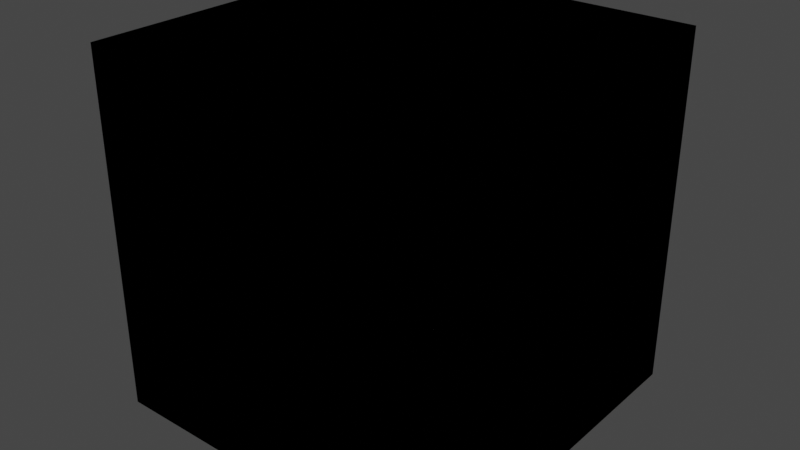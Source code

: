 # Source: library.blend  (saved by Blender 3.3.6; exported with 4.5.12 LTS)
import bpy
from mathutils import Matrix  # noqa: F401  (used for matrix-valued properties, if any)

bpy.ops.wm.read_factory_settings(use_empty=True)
scene = bpy.context.scene
scene.name = 'Scene'

# ---- collections
col_collection = bpy.data.collections.new('Collection'); scene.collection.children.link(col_collection)

# ---- world
world_world = bpy.data.worlds.new('World'); scene.world = world_world
world_world.use_nodes = True; world_world.node_tree.nodes.clear()
_N = world_world.node_tree.nodes; _L = world_world.node_tree.links
n0 = _N.new('ShaderNodeOutputWorld'); n0.name = 'World Output'; n0.location = (300, 300)
n1 = _N.new('ShaderNodeBackground'); n1.name = 'Background'; n1.location = (10, 300)
n1.inputs[0].default_value = (0.05088, 0.05088, 0.05088, 1.0)
_L.new(n1.outputs[0], n0.inputs[0])
n0.is_active_output = True
world_world.color = (0.05088, 0.05088, 0.05088)
world_world.use_sun_shadow = False
world_world.sun_shadow_jitter_overblur = 0.0

# ---- meshes
me_cube = bpy.data.meshes.new('Cube')
me_cube.from_pydata([(-1.0, -1.0, -1.0), (-1.0, -1.0, 1.0), (-1.0, 1.0, -1.0), (-1.0, 1.0, 1.0), (1.0, -1.0, -1.0), (1.0, -1.0, 1.0), (1.0, 1.0, -1.0), (1.0, 1.0, 1.0)], [], [(0, 1, 3, 2), (2, 3, 7, 6), (6, 7, 5, 4), (4, 5, 1, 0), (2, 6, 4, 0), (7, 3, 1, 5)])
_uv = me_cube.uv_layers.new(name='UVMap')
_uv.uv.foreach_set('vector', [0.375, 0.0, 0.625, 0.0, 0.625, 0.25, 0.375, 0.25, 0.375, 0.25, 0.625, 0.25, 0.625, 0.5, 0.375, 0.5, 0.375, 0.5, 0.625, 0.5, 0.625, 0.75, 0.375, 0.75, 0.375, 0.75, 0.625, 0.75, 0.625, 1.0, 0.375, 1.0, 0.125, 0.5, 0.375, 0.5, 0.375, 0.75, 0.125, 0.75, 0.625, 0.5, 0.875, 0.5, 0.875, 0.75, 0.625, 0.75])
me_cube.update()
me_cube_001 = bpy.data.meshes.new('Cube.001')
me_cube_001.from_pydata([(-1.0, -1.0, -1.0), (-1.0, -1.0, 1.0), (-1.0, 1.0, -1.0), (-1.0, 1.0, 1.0), (1.0, -1.0, -1.0), (1.0, -1.0, 1.0), (1.0, 1.0, -1.0), (1.0, 1.0, 1.0)], [], [(0, 1, 3, 2), (2, 3, 7, 6), (6, 7, 5, 4), (4, 5, 1, 0), (2, 6, 4, 0), (7, 3, 1, 5)])
_uv = me_cube_001.uv_layers.new(name='UVMap')
_uv.uv.foreach_set('vector', [0.375, 0.0, 0.625, 0.0, 0.625, 0.25, 0.375, 0.25, 0.375, 0.25, 0.625, 0.25, 0.625, 0.5, 0.375, 0.5, 0.375, 0.5, 0.625, 0.5, 0.625, 0.75, 0.375, 0.75, 0.375, 0.75, 0.625, 0.75, 0.625, 1.0, 0.375, 1.0, 0.125, 0.5, 0.375, 0.5, 0.375, 0.75, 0.125, 0.75, 0.625, 0.5, 0.875, 0.5, 0.875, 0.75, 0.625, 0.75])
me_cube_001.update()
me_cube_002 = bpy.data.meshes.new('Cube.002')
me_cube_002.from_pydata([(-1.0, -1.0, -1.0), (-1.0, -1.0, 1.0), (-1.0, 1.0, -1.0), (-1.0, 1.0, 1.0), (1.0, -1.0, -1.0), (1.0, -1.0, 1.0), (1.0, 1.0, -1.0), (1.0, 1.0, 1.0)], [], [(0, 1, 3, 2), (2, 3, 7, 6), (6, 7, 5, 4), (4, 5, 1, 0), (2, 6, 4, 0), (7, 3, 1, 5)])
_uv = me_cube_002.uv_layers.new(name='UVMap')
_uv.uv.foreach_set('vector', [0.375, 0.0, 0.625, 0.0, 0.625, 0.25, 0.375, 0.25, 0.375, 0.25, 0.625, 0.25, 0.625, 0.5, 0.375, 0.5, 0.375, 0.5, 0.625, 0.5, 0.625, 0.75, 0.375, 0.75, 0.375, 0.75, 0.625, 0.75, 0.625, 1.0, 0.375, 1.0, 0.125, 0.5, 0.375, 0.5, 0.375, 0.75, 0.125, 0.75, 0.625, 0.5, 0.875, 0.5, 0.875, 0.75, 0.625, 0.75])
me_cube_002.update()

# ---- objects
ob_base_1_door = bpy.data.objects.new('Base_1_Door', me_cube)
ob_tall_starter = bpy.data.objects.new('Tall Starter', me_cube_001)
ob_modern_island = bpy.data.objects.new('Modern Island', me_cube_002)

# ---- transforms, parenting, visibility, modifiers, constraints
ob_base_1_door.location = (0.0, 0.0, 0.0)
ob_tall_starter.location = (0.0, 0.0, 0.0)
ob_modern_island.location = (0.0, 0.0, 0.0)

# ---- collection membership
col_collection.objects.link(ob_base_1_door)
col_collection.objects.link(ob_tall_starter)
col_collection.objects.link(ob_modern_island)

# ---- scene / render settings (as saved in the file)
scene.frame_start = 1; scene.frame_end = 250; scene.frame_set(1)
scene.render.engine = 'BLENDER_EEVEE_NEXT'
scene.cycles.sampling_pattern = 'TABULATED_SOBOL'
scene.cycles.use_light_tree = False
scene.eevee.use_gtao = True
scene.eevee.use_raytracing = True
scene.view_settings.view_transform = 'Filmic'
bpy.context.view_layer.update()

# ---- added for rendering (the .blend has no active camera and no usable light): camera, sun
cam_auto = bpy.data.cameras.new('AutoCamera')
cam_auto.lens = 50.0
cam_auto.sensor_width = 36.0
cam_auto.clip_end = 1000.0
ob_auto_camera = bpy.data.objects.new('AutoCamera', cam_auto)
scene.collection.objects.link(ob_auto_camera)
ob_auto_camera.location = (3.20507, -3.84609, 2.56406)
ob_auto_camera.rotation_euler = (1.09748, -7.21219e-08, 0.694738)
scene.camera = ob_auto_camera
light_auto_sun = bpy.data.lights.new('AutoSun', 'SUN')
light_auto_sun.energy = 3.0
light_auto_sun.angle = 0.0523599
ob_auto_sun = bpy.data.objects.new('AutoSun', light_auto_sun)
scene.collection.objects.link(ob_auto_sun)
ob_auto_sun.rotation_euler = (0.872665, 0.174533, 0.523599)
bpy.context.view_layer.update()
